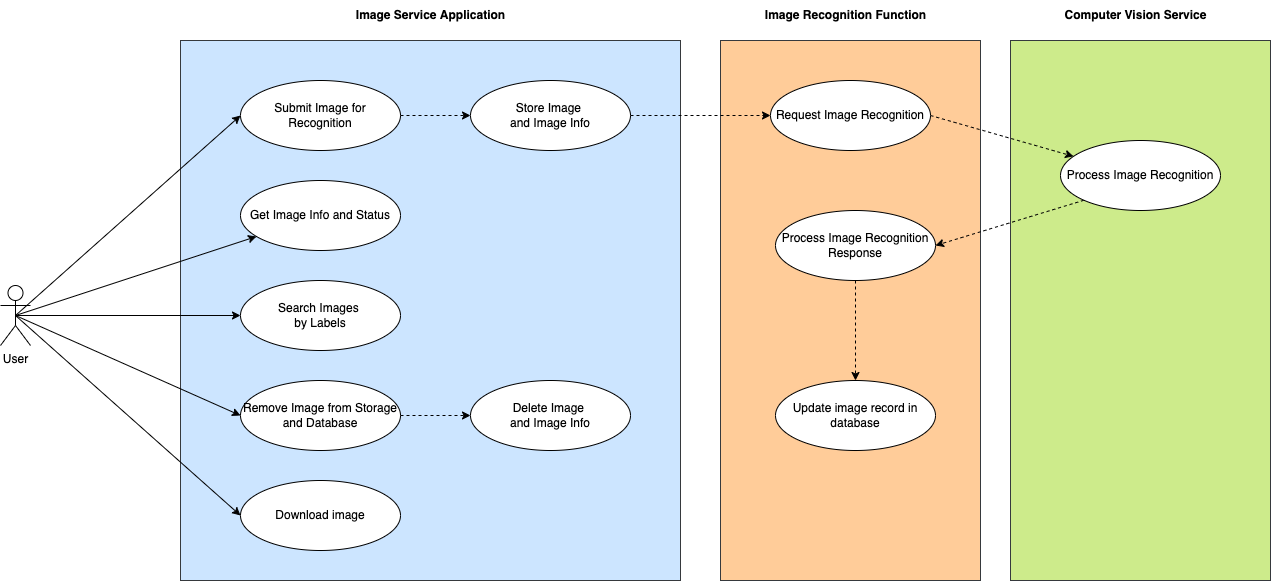

The diagram above was exported from draw.io. Its source (the exported page's mxGraphModel, read from the mxfile embedded in the PNG):
<mxGraphModel dx="626" dy="571" grid="1" gridSize="10" guides="1" tooltips="1" connect="1" arrows="1" fold="1" page="0" pageScale="1" pageWidth="827" pageHeight="1169" math="0" shadow="0">
  <root>
    <mxCell id="0" />
    <mxCell id="1" parent="0" />
    <mxCell id="GSRZ3SHxl6QTQXctvx44-20" value="" style="rounded=0;whiteSpace=wrap;html=1;fillColor=#cdeb8b;strokeColor=#36393d;" parent="1" vertex="1">
      <mxGeometry x="1010" y="140" width="260" height="540" as="geometry" />
    </mxCell>
    <mxCell id="GSRZ3SHxl6QTQXctvx44-10" value="" style="rounded=0;whiteSpace=wrap;html=1;fillColor=#cce5ff;strokeColor=#36393d;" parent="1" vertex="1">
      <mxGeometry x="180" y="140" width="500" height="540" as="geometry" />
    </mxCell>
    <mxCell id="GSRZ3SHxl6QTQXctvx44-6" style="rounded=0;orthogonalLoop=1;jettySize=auto;html=1;exitX=0.5;exitY=0.5;exitDx=0;exitDy=0;exitPerimeter=0;entryX=0;entryY=0.5;entryDx=0;entryDy=0;" parent="1" source="GSRZ3SHxl6QTQXctvx44-1" target="GSRZ3SHxl6QTQXctvx44-2" edge="1">
      <mxGeometry relative="1" as="geometry" />
    </mxCell>
    <mxCell id="GSRZ3SHxl6QTQXctvx44-7" style="edgeStyle=none;rounded=0;orthogonalLoop=1;jettySize=auto;html=1;exitX=0.5;exitY=0.5;exitDx=0;exitDy=0;exitPerimeter=0;" parent="1" source="GSRZ3SHxl6QTQXctvx44-1" target="GSRZ3SHxl6QTQXctvx44-5" edge="1">
      <mxGeometry relative="1" as="geometry" />
    </mxCell>
    <mxCell id="GSRZ3SHxl6QTQXctvx44-8" style="edgeStyle=none;rounded=0;orthogonalLoop=1;jettySize=auto;html=1;exitX=0.5;exitY=0.5;exitDx=0;exitDy=0;exitPerimeter=0;entryX=0;entryY=0.5;entryDx=0;entryDy=0;" parent="1" source="GSRZ3SHxl6QTQXctvx44-1" target="GSRZ3SHxl6QTQXctvx44-3" edge="1">
      <mxGeometry relative="1" as="geometry" />
    </mxCell>
    <mxCell id="GSRZ3SHxl6QTQXctvx44-9" style="edgeStyle=none;rounded=0;orthogonalLoop=1;jettySize=auto;html=1;exitX=0.5;exitY=0.5;exitDx=0;exitDy=0;exitPerimeter=0;entryX=0;entryY=0.5;entryDx=0;entryDy=0;" parent="1" source="GSRZ3SHxl6QTQXctvx44-1" target="GSRZ3SHxl6QTQXctvx44-4" edge="1">
      <mxGeometry relative="1" as="geometry" />
    </mxCell>
    <mxCell id="3" style="rounded=0;orthogonalLoop=1;jettySize=auto;html=1;exitX=0.5;exitY=0.5;exitDx=0;exitDy=0;exitPerimeter=0;entryX=0;entryY=0.5;entryDx=0;entryDy=0;" edge="1" parent="1" source="GSRZ3SHxl6QTQXctvx44-1" target="2">
      <mxGeometry relative="1" as="geometry" />
    </mxCell>
    <mxCell id="GSRZ3SHxl6QTQXctvx44-1" value="User" style="shape=umlActor;verticalLabelPosition=bottom;verticalAlign=top;html=1;outlineConnect=0;" parent="1" vertex="1">
      <mxGeometry y="385" width="30" height="60" as="geometry" />
    </mxCell>
    <mxCell id="GSRZ3SHxl6QTQXctvx44-14" style="edgeStyle=none;rounded=0;orthogonalLoop=1;jettySize=auto;html=1;exitX=1;exitY=0.5;exitDx=0;exitDy=0;entryX=0;entryY=0.5;entryDx=0;entryDy=0;dashed=1;" parent="1" source="GSRZ3SHxl6QTQXctvx44-2" target="GSRZ3SHxl6QTQXctvx44-13" edge="1">
      <mxGeometry relative="1" as="geometry" />
    </mxCell>
    <mxCell id="GSRZ3SHxl6QTQXctvx44-2" value="Submit Image for Recognition" style="ellipse;whiteSpace=wrap;html=1;" parent="1" vertex="1">
      <mxGeometry x="240" y="180" width="160" height="70" as="geometry" />
    </mxCell>
    <mxCell id="GSRZ3SHxl6QTQXctvx44-3" value="Search Images &lt;br&gt;by Labels" style="ellipse;whiteSpace=wrap;html=1;" parent="1" vertex="1">
      <mxGeometry x="240" y="380" width="160" height="70" as="geometry" />
    </mxCell>
    <mxCell id="GSRZ3SHxl6QTQXctvx44-16" style="edgeStyle=none;rounded=0;orthogonalLoop=1;jettySize=auto;html=1;exitX=1;exitY=0.5;exitDx=0;exitDy=0;dashed=1;" parent="1" source="GSRZ3SHxl6QTQXctvx44-4" target="GSRZ3SHxl6QTQXctvx44-15" edge="1">
      <mxGeometry relative="1" as="geometry" />
    </mxCell>
    <mxCell id="GSRZ3SHxl6QTQXctvx44-4" value="Remove Image from Storage and Database" style="ellipse;whiteSpace=wrap;html=1;" parent="1" vertex="1">
      <mxGeometry x="240" y="480" width="160" height="70" as="geometry" />
    </mxCell>
    <mxCell id="GSRZ3SHxl6QTQXctvx44-5" value="Get Image Info and Status" style="ellipse;whiteSpace=wrap;html=1;" parent="1" vertex="1">
      <mxGeometry x="240" y="280" width="160" height="70" as="geometry" />
    </mxCell>
    <mxCell id="GSRZ3SHxl6QTQXctvx44-11" value="&lt;b&gt;Image Service Application&lt;/b&gt;" style="text;html=1;align=center;verticalAlign=middle;resizable=0;points=[];autosize=1;strokeColor=none;fillColor=none;" parent="1" vertex="1">
      <mxGeometry x="345" y="100" width="170" height="30" as="geometry" />
    </mxCell>
    <mxCell id="GSRZ3SHxl6QTQXctvx44-12" value="" style="rounded=0;whiteSpace=wrap;html=1;fillColor=#ffcc99;strokeColor=#36393d;" parent="1" vertex="1">
      <mxGeometry x="720" y="140" width="260" height="540" as="geometry" />
    </mxCell>
    <mxCell id="GSRZ3SHxl6QTQXctvx44-18" style="edgeStyle=none;rounded=0;orthogonalLoop=1;jettySize=auto;html=1;exitX=1;exitY=0.5;exitDx=0;exitDy=0;dashed=1;" parent="1" source="GSRZ3SHxl6QTQXctvx44-13" target="GSRZ3SHxl6QTQXctvx44-17" edge="1">
      <mxGeometry relative="1" as="geometry" />
    </mxCell>
    <mxCell id="GSRZ3SHxl6QTQXctvx44-13" value="Store Image &lt;br&gt;and Image Info" style="ellipse;whiteSpace=wrap;html=1;" parent="1" vertex="1">
      <mxGeometry x="470" y="180" width="160" height="70" as="geometry" />
    </mxCell>
    <mxCell id="GSRZ3SHxl6QTQXctvx44-15" value="Delete Image &lt;br&gt;and Image Info" style="ellipse;whiteSpace=wrap;html=1;" parent="1" vertex="1">
      <mxGeometry x="470" y="480" width="160" height="70" as="geometry" />
    </mxCell>
    <mxCell id="GSRZ3SHxl6QTQXctvx44-22" style="edgeStyle=none;rounded=0;orthogonalLoop=1;jettySize=auto;html=1;exitX=1;exitY=0.5;exitDx=0;exitDy=0;dashed=1;" parent="1" source="GSRZ3SHxl6QTQXctvx44-17" target="GSRZ3SHxl6QTQXctvx44-21" edge="1">
      <mxGeometry relative="1" as="geometry" />
    </mxCell>
    <mxCell id="GSRZ3SHxl6QTQXctvx44-17" value="Request Image Recognition" style="ellipse;whiteSpace=wrap;html=1;" parent="1" vertex="1">
      <mxGeometry x="770" y="180" width="160" height="70" as="geometry" />
    </mxCell>
    <mxCell id="GSRZ3SHxl6QTQXctvx44-25" style="edgeStyle=none;rounded=0;orthogonalLoop=1;jettySize=auto;html=1;exitX=0.5;exitY=1;exitDx=0;exitDy=0;dashed=1;" parent="1" source="GSRZ3SHxl6QTQXctvx44-19" target="GSRZ3SHxl6QTQXctvx44-24" edge="1">
      <mxGeometry relative="1" as="geometry" />
    </mxCell>
    <mxCell id="GSRZ3SHxl6QTQXctvx44-19" value="Process Image Recognition Response" style="ellipse;whiteSpace=wrap;html=1;" parent="1" vertex="1">
      <mxGeometry x="775" y="310" width="160" height="70" as="geometry" />
    </mxCell>
    <mxCell id="GSRZ3SHxl6QTQXctvx44-23" style="edgeStyle=none;rounded=0;orthogonalLoop=1;jettySize=auto;html=1;exitX=0;exitY=1;exitDx=0;exitDy=0;entryX=1;entryY=0.5;entryDx=0;entryDy=0;dashed=1;" parent="1" source="GSRZ3SHxl6QTQXctvx44-21" target="GSRZ3SHxl6QTQXctvx44-19" edge="1">
      <mxGeometry relative="1" as="geometry" />
    </mxCell>
    <mxCell id="GSRZ3SHxl6QTQXctvx44-21" value="Process Image Recognition" style="ellipse;whiteSpace=wrap;html=1;" parent="1" vertex="1">
      <mxGeometry x="1060" y="240" width="160" height="70" as="geometry" />
    </mxCell>
    <mxCell id="GSRZ3SHxl6QTQXctvx44-24" value="Update image record in database" style="ellipse;whiteSpace=wrap;html=1;" parent="1" vertex="1">
      <mxGeometry x="775" y="480" width="160" height="70" as="geometry" />
    </mxCell>
    <mxCell id="GSRZ3SHxl6QTQXctvx44-26" value="&lt;b&gt;Image Recognition Function&lt;/b&gt;" style="text;html=1;align=center;verticalAlign=middle;resizable=0;points=[];autosize=1;strokeColor=none;fillColor=none;" parent="1" vertex="1">
      <mxGeometry x="755" y="100" width="180" height="30" as="geometry" />
    </mxCell>
    <mxCell id="GSRZ3SHxl6QTQXctvx44-27" value="&lt;b&gt;Computer Vision Service&lt;/b&gt;" style="text;html=1;align=center;verticalAlign=middle;resizable=0;points=[];autosize=1;strokeColor=none;fillColor=none;" parent="1" vertex="1">
      <mxGeometry x="1050" y="100" width="170" height="30" as="geometry" />
    </mxCell>
    <mxCell id="2" value="Download image" style="ellipse;whiteSpace=wrap;html=1;" vertex="1" parent="1">
      <mxGeometry x="240" y="580" width="160" height="70" as="geometry" />
    </mxCell>
  </root>
</mxGraphModel>